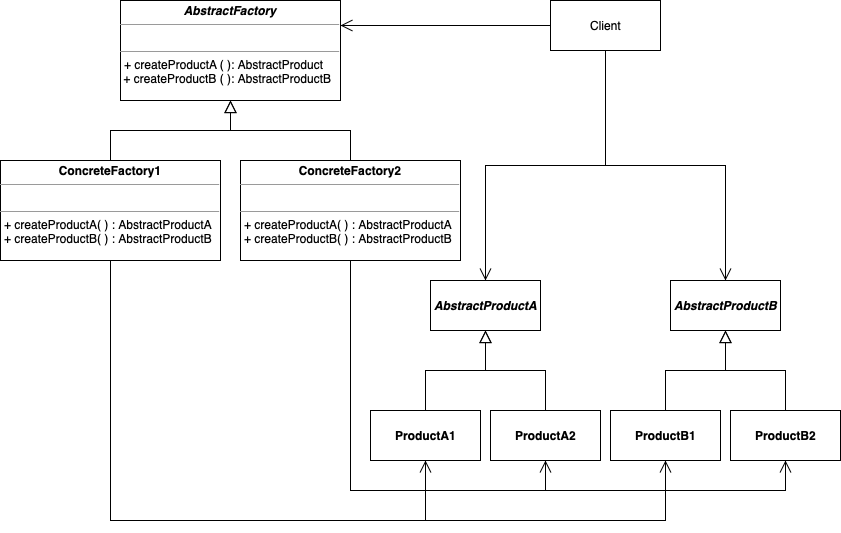

The diagram above was exported from draw.io. Its source (the exported page's mxGraphModel, read from the mxfile embedded in the PNG):
<mxGraphModel dx="830" dy="607" grid="1" gridSize="10" guides="1" tooltips="1" connect="1" arrows="1" fold="1" page="1" pageScale="1" pageWidth="850" pageHeight="1100" math="0" shadow="0">
  <root>
    <mxCell id="0" />
    <mxCell id="1" parent="0" />
    <mxCell id="2" style="edgeStyle=orthogonalEdgeStyle;rounded=0;orthogonalLoop=1;jettySize=auto;html=1;startArrow=block;startFill=0;endArrow=none;endFill=0;startSize=10;endSize=10;" edge="1" source="4" target="21" parent="1">
      <mxGeometry relative="1" as="geometry" />
    </mxCell>
    <mxCell id="3" style="edgeStyle=orthogonalEdgeStyle;rounded=0;orthogonalLoop=1;jettySize=auto;html=1;entryX=0.5;entryY=0;entryDx=0;entryDy=0;startArrow=block;startFill=0;endArrow=none;endFill=0;startSize=10;endSize=10;" edge="1" source="4" target="24" parent="1">
      <mxGeometry relative="1" as="geometry" />
    </mxCell>
    <mxCell id="4" value="&lt;p style=&quot;margin: 0px ; margin-top: 4px ; text-align: center&quot;&gt;&lt;b&gt;&lt;i&gt;AbstractFactory&lt;/i&gt;&lt;/b&gt;&lt;/p&gt;&lt;hr size=&quot;1&quot;&gt;&lt;p style=&quot;margin: 0px ; margin-left: 4px&quot;&gt;&lt;br&gt;&lt;/p&gt;&lt;hr size=&quot;1&quot;&gt;&lt;p style=&quot;margin: 0px ; margin-left: 4px&quot;&gt;+ createProductA ( ): AbstractProduct&amp;nbsp;&lt;/p&gt;&amp;nbsp;+ createProductB ( ): AbstractProductB" style="verticalAlign=top;align=left;overflow=fill;fontSize=12;fontFamily=Helvetica;html=1;" vertex="1" parent="1">
      <mxGeometry x="130" y="300" width="220" height="100" as="geometry" />
    </mxCell>
    <mxCell id="5" style="edgeStyle=orthogonalEdgeStyle;rounded=0;orthogonalLoop=1;jettySize=auto;html=1;entryX=1;entryY=0.25;entryDx=0;entryDy=0;startArrow=none;startFill=0;endArrow=open;endFill=0;startSize=10;endSize=10;" edge="1" source="6" target="4" parent="1">
      <mxGeometry relative="1" as="geometry" />
    </mxCell>
    <mxCell id="6" value="Client" style="html=1;align=center;" vertex="1" parent="1">
      <mxGeometry x="560" y="300" width="110" height="50" as="geometry" />
    </mxCell>
    <mxCell id="7" style="edgeStyle=orthogonalEdgeStyle;rounded=0;orthogonalLoop=1;jettySize=auto;html=1;exitX=0.5;exitY=0;exitDx=0;exitDy=0;entryX=0.5;entryY=1;entryDx=0;entryDy=0;startArrow=open;startFill=0;endArrow=none;endFill=0;startSize=10;endSize=10;" edge="1" source="10" target="6" parent="1">
      <mxGeometry relative="1" as="geometry" />
    </mxCell>
    <mxCell id="8" style="edgeStyle=orthogonalEdgeStyle;rounded=0;orthogonalLoop=1;jettySize=auto;html=1;exitX=0.5;exitY=1;exitDx=0;exitDy=0;entryX=0.5;entryY=0;entryDx=0;entryDy=0;startArrow=block;startFill=0;endArrow=none;endFill=0;startSize=10;endSize=10;" edge="1" source="10" target="15" parent="1">
      <mxGeometry relative="1" as="geometry" />
    </mxCell>
    <mxCell id="9" style="edgeStyle=orthogonalEdgeStyle;rounded=0;orthogonalLoop=1;jettySize=auto;html=1;exitX=0.5;exitY=1;exitDx=0;exitDy=0;entryX=0.5;entryY=0;entryDx=0;entryDy=0;startArrow=block;startFill=0;endArrow=none;endFill=0;startSize=10;endSize=10;" edge="1" source="10" target="16" parent="1">
      <mxGeometry relative="1" as="geometry" />
    </mxCell>
    <mxCell id="10" value="&lt;i&gt;&lt;b&gt;AbstractProductA&lt;/b&gt;&lt;/i&gt;" style="html=1;align=center;" vertex="1" parent="1">
      <mxGeometry x="440" y="580" width="110" height="50" as="geometry" />
    </mxCell>
    <mxCell id="11" style="edgeStyle=orthogonalEdgeStyle;rounded=0;orthogonalLoop=1;jettySize=auto;html=1;exitX=0.5;exitY=0;exitDx=0;exitDy=0;startArrow=open;startFill=0;endArrow=none;endFill=0;startSize=10;endSize=10;" edge="1" source="14" target="6" parent="1">
      <mxGeometry relative="1" as="geometry" />
    </mxCell>
    <mxCell id="12" style="edgeStyle=orthogonalEdgeStyle;rounded=0;orthogonalLoop=1;jettySize=auto;html=1;startArrow=block;startFill=0;endArrow=none;endFill=0;startSize=10;endSize=10;" edge="1" source="14" target="17" parent="1">
      <mxGeometry relative="1" as="geometry" />
    </mxCell>
    <mxCell id="13" style="edgeStyle=orthogonalEdgeStyle;rounded=0;orthogonalLoop=1;jettySize=auto;html=1;entryX=0.5;entryY=0;entryDx=0;entryDy=0;startArrow=block;startFill=0;endArrow=none;endFill=0;startSize=10;endSize=10;" edge="1" source="14" target="18" parent="1">
      <mxGeometry relative="1" as="geometry" />
    </mxCell>
    <mxCell id="14" value="&lt;i&gt;&lt;b&gt;AbstractProductB&lt;/b&gt;&lt;/i&gt;" style="html=1;align=center;" vertex="1" parent="1">
      <mxGeometry x="680" y="580" width="110" height="50" as="geometry" />
    </mxCell>
    <mxCell id="15" value="ProductA1" style="html=1;align=center;fontStyle=1" vertex="1" parent="1">
      <mxGeometry x="380" y="710" width="110" height="50" as="geometry" />
    </mxCell>
    <mxCell id="16" value="ProductA2" style="html=1;align=center;fontStyle=1" vertex="1" parent="1">
      <mxGeometry x="500" y="710" width="110" height="50" as="geometry" />
    </mxCell>
    <mxCell id="17" value="ProductB1" style="html=1;align=center;fontStyle=1" vertex="1" parent="1">
      <mxGeometry x="620" y="710" width="110" height="50" as="geometry" />
    </mxCell>
    <mxCell id="18" value="ProductB2" style="html=1;align=center;fontStyle=1" vertex="1" parent="1">
      <mxGeometry x="740" y="710" width="110" height="50" as="geometry" />
    </mxCell>
    <mxCell id="19" style="edgeStyle=orthogonalEdgeStyle;rounded=0;orthogonalLoop=1;jettySize=auto;html=1;entryX=0.5;entryY=1;entryDx=0;entryDy=0;startArrow=none;startFill=0;endArrow=open;endFill=0;startSize=10;endSize=10;" edge="1" source="21" target="15" parent="1">
      <mxGeometry relative="1" as="geometry">
        <Array as="points">
          <mxPoint x="120" y="820" />
          <mxPoint x="435" y="820" />
        </Array>
      </mxGeometry>
    </mxCell>
    <mxCell id="20" style="edgeStyle=orthogonalEdgeStyle;rounded=0;orthogonalLoop=1;jettySize=auto;html=1;entryX=0.5;entryY=1;entryDx=0;entryDy=0;startArrow=none;startFill=0;endArrow=open;endFill=0;startSize=10;endSize=10;" edge="1" source="21" target="17" parent="1">
      <mxGeometry relative="1" as="geometry">
        <Array as="points">
          <mxPoint x="120" y="820" />
          <mxPoint x="675" y="820" />
        </Array>
      </mxGeometry>
    </mxCell>
    <mxCell id="21" value="&lt;p style=&quot;margin: 0px ; margin-top: 4px ; text-align: center&quot;&gt;&lt;b&gt;ConcreteFactory1&lt;/b&gt;&lt;/p&gt;&lt;hr size=&quot;1&quot;&gt;&lt;p style=&quot;margin: 0px ; margin-left: 4px&quot;&gt;&lt;br&gt;&lt;/p&gt;&lt;hr size=&quot;1&quot;&gt;&lt;p style=&quot;margin: 0px ; margin-left: 4px&quot;&gt;+ createProductA( ) : AbstractProductA&lt;/p&gt;&lt;p style=&quot;margin: 0px ; margin-left: 4px&quot;&gt;+ createProductB( ) : AbstractProductB&lt;br&gt;&lt;/p&gt;&lt;p style=&quot;margin: 0px ; margin-left: 4px&quot;&gt;&lt;br&gt;&lt;/p&gt;" style="verticalAlign=top;align=left;overflow=fill;fontSize=12;fontFamily=Helvetica;html=1;" vertex="1" parent="1">
      <mxGeometry x="10" y="460" width="220" height="100" as="geometry" />
    </mxCell>
    <mxCell id="22" style="edgeStyle=orthogonalEdgeStyle;rounded=0;orthogonalLoop=1;jettySize=auto;html=1;exitX=0.5;exitY=1;exitDx=0;exitDy=0;entryX=0.5;entryY=1;entryDx=0;entryDy=0;startArrow=none;startFill=0;endArrow=open;endFill=0;startSize=10;endSize=10;" edge="1" source="24" target="16" parent="1">
      <mxGeometry relative="1" as="geometry">
        <Array as="points">
          <mxPoint x="360" y="790" />
          <mxPoint x="555" y="790" />
        </Array>
      </mxGeometry>
    </mxCell>
    <mxCell id="23" style="edgeStyle=orthogonalEdgeStyle;rounded=0;orthogonalLoop=1;jettySize=auto;html=1;startArrow=none;startFill=0;endArrow=open;endFill=0;startSize=10;endSize=10;" edge="1" source="24" target="18" parent="1">
      <mxGeometry relative="1" as="geometry">
        <Array as="points">
          <mxPoint x="360" y="790" />
          <mxPoint x="795" y="790" />
        </Array>
      </mxGeometry>
    </mxCell>
    <mxCell id="24" value="&lt;p style=&quot;margin: 0px ; margin-top: 4px ; text-align: center&quot;&gt;&lt;b&gt;ConcreteFactory2&lt;/b&gt;&lt;/p&gt;&lt;hr size=&quot;1&quot;&gt;&lt;p style=&quot;margin: 0px ; margin-left: 4px&quot;&gt;&lt;br&gt;&lt;/p&gt;&lt;hr size=&quot;1&quot;&gt;&lt;p style=&quot;margin: 0px ; margin-left: 4px&quot;&gt;+ createProductA( ) : AbstractProductA&lt;/p&gt;&lt;p style=&quot;margin: 0px ; margin-left: 4px&quot;&gt;+ createProductB( ) : AbstractProductB&lt;br&gt;&lt;/p&gt;&lt;p style=&quot;margin: 0px ; margin-left: 4px&quot;&gt;&lt;br&gt;&lt;/p&gt;" style="verticalAlign=top;align=left;overflow=fill;fontSize=12;fontFamily=Helvetica;html=1;" vertex="1" parent="1">
      <mxGeometry x="250" y="460" width="220" height="100" as="geometry" />
    </mxCell>
  </root>
</mxGraphModel>